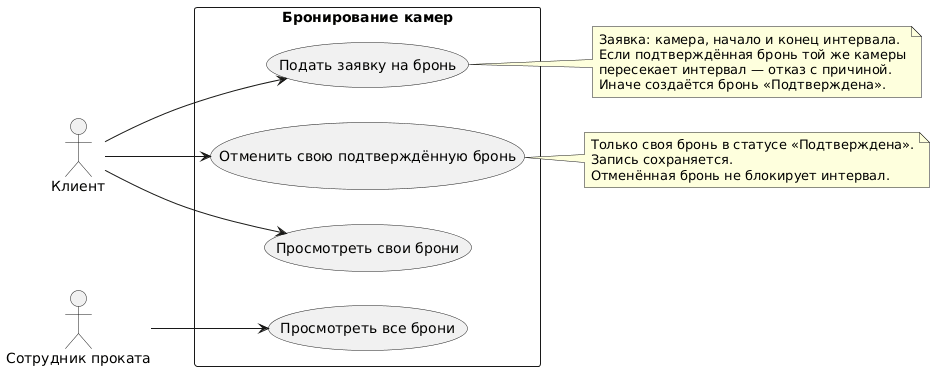

The diagram above was rendered by PlantUML. Its source (embedded in the PNG):
@startuml
left to right direction

actor "Клиент" as client
actor "Сотрудник проката" as staff

rectangle "Бронирование камер" {
  usecase "Подать заявку на бронь" as UC_Submit
  usecase "Просмотреть свои брони" as UC_My
  usecase "Отменить свою подтверждённую бронь" as UC_Cancel
  usecase "Просмотреть все брони" as UC_All
}

client --> UC_Submit
client --> UC_My
client --> UC_Cancel
staff --> UC_All

note right of UC_Submit
  Заявка: камера, начало и конец интервала.
  Если подтверждённая бронь той же камеры
  пересекает интервал — отказ с причиной.
  Иначе создаётся бронь «Подтверждена».
end note

note right of UC_Cancel
  Только своя бронь в статусе «Подтверждена».
  Запись сохраняется.
  Отменённая бронь не блокирует интервал.
end note
@enduml